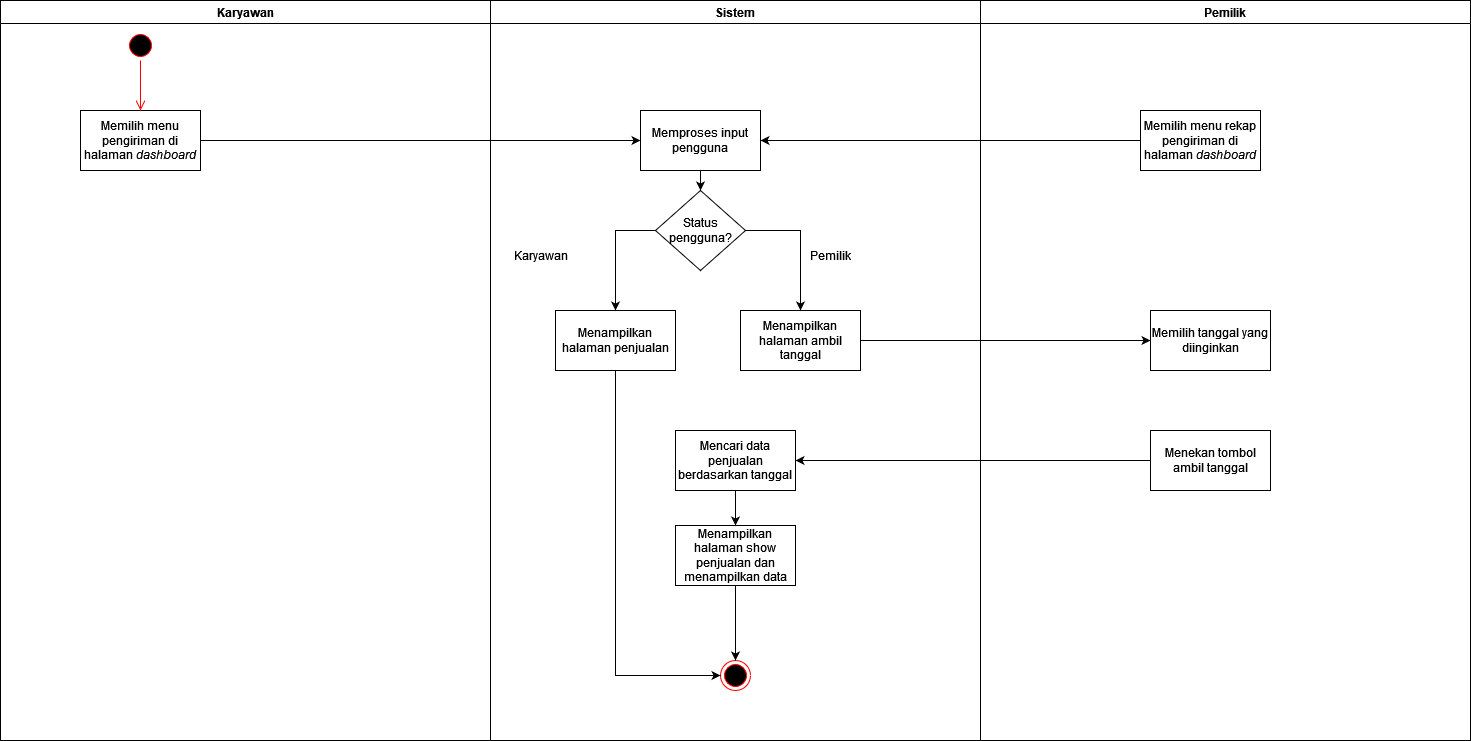

The diagram above was exported from draw.io. Its source (the exported page's mxGraphModel, read from the mxfile embedded in the PNG):
<mxGraphModel dx="1050" dy="558" grid="1" gridSize="10" guides="1" tooltips="1" connect="1" arrows="1" fold="1" page="1" pageScale="1" pageWidth="827" pageHeight="1169" math="0" shadow="0">
  <root>
    <mxCell id="0" />
    <mxCell id="1" parent="0" />
    <mxCell id="WvDumPYAmbXmLvpA2CD1-1" value="Karyawan" style="swimlane;whiteSpace=wrap;html=1;" parent="1" vertex="1">
      <mxGeometry y="30" width="490" height="740" as="geometry" />
    </mxCell>
    <mxCell id="WvDumPYAmbXmLvpA2CD1-2" value="Memilih menu pengiriman di halaman &lt;i&gt;dashboard&lt;/i&gt;" style="rounded=0;whiteSpace=wrap;html=1;" parent="WvDumPYAmbXmLvpA2CD1-1" vertex="1">
      <mxGeometry x="80" y="110" width="120" height="60" as="geometry" />
    </mxCell>
    <mxCell id="WvDumPYAmbXmLvpA2CD1-3" style="edgeStyle=orthogonalEdgeStyle;rounded=0;orthogonalLoop=1;jettySize=auto;html=1;exitX=0.5;exitY=1;exitDx=0;exitDy=0;" parent="WvDumPYAmbXmLvpA2CD1-1" edge="1">
      <mxGeometry relative="1" as="geometry">
        <mxPoint x="140" y="260" as="sourcePoint" />
      </mxGeometry>
    </mxCell>
    <mxCell id="WvDumPYAmbXmLvpA2CD1-4" value="" style="ellipse;html=1;shape=startState;fillColor=#000000;strokeColor=#ff0000;" parent="WvDumPYAmbXmLvpA2CD1-1" vertex="1">
      <mxGeometry x="125" y="30" width="30" height="30" as="geometry" />
    </mxCell>
    <mxCell id="WvDumPYAmbXmLvpA2CD1-5" value="" style="edgeStyle=orthogonalEdgeStyle;html=1;verticalAlign=bottom;endArrow=open;endSize=8;strokeColor=#ff0000;rounded=0;entryX=0.5;entryY=0;entryDx=0;entryDy=0;" parent="WvDumPYAmbXmLvpA2CD1-1" source="WvDumPYAmbXmLvpA2CD1-4" target="WvDumPYAmbXmLvpA2CD1-2" edge="1">
      <mxGeometry relative="1" as="geometry">
        <mxPoint x="145" y="120" as="targetPoint" />
      </mxGeometry>
    </mxCell>
    <mxCell id="WvDumPYAmbXmLvpA2CD1-8" style="edgeStyle=orthogonalEdgeStyle;rounded=0;orthogonalLoop=1;jettySize=auto;html=1;exitX=0.5;exitY=1;exitDx=0;exitDy=0;" parent="WvDumPYAmbXmLvpA2CD1-1" edge="1">
      <mxGeometry relative="1" as="geometry">
        <mxPoint x="70" y="555" as="sourcePoint" />
      </mxGeometry>
    </mxCell>
    <mxCell id="WvDumPYAmbXmLvpA2CD1-9" style="edgeStyle=orthogonalEdgeStyle;rounded=0;orthogonalLoop=1;jettySize=auto;html=1;exitX=0.5;exitY=1;exitDx=0;exitDy=0;entryX=0.5;entryY=0;entryDx=0;entryDy=0;" parent="WvDumPYAmbXmLvpA2CD1-1" target="WvDumPYAmbXmLvpA2CD1-11" edge="1">
      <mxGeometry relative="1" as="geometry">
        <mxPoint x="70" y="555" as="targetPoint" />
        <mxPoint x="140" y="390" as="sourcePoint" />
      </mxGeometry>
    </mxCell>
    <mxCell id="WvDumPYAmbXmLvpA2CD1-12" style="edgeStyle=orthogonalEdgeStyle;rounded=0;orthogonalLoop=1;jettySize=auto;html=1;exitX=0.5;exitY=1;exitDx=0;exitDy=0;entryX=0.5;entryY=0;entryDx=0;entryDy=0;" parent="WvDumPYAmbXmLvpA2CD1-1" edge="1">
      <mxGeometry relative="1" as="geometry">
        <mxPoint x="410" y="520" as="sourcePoint" />
      </mxGeometry>
    </mxCell>
    <mxCell id="WvDumPYAmbXmLvpA2CD1-13" value="Sistem " style="swimlane;whiteSpace=wrap;html=1;" parent="1" vertex="1">
      <mxGeometry x="490" y="30" width="490" height="740" as="geometry" />
    </mxCell>
    <mxCell id="WvDumPYAmbXmLvpA2CD1-14" style="edgeStyle=orthogonalEdgeStyle;rounded=0;orthogonalLoop=1;jettySize=auto;html=1;exitX=0.5;exitY=1;exitDx=0;exitDy=0;entryX=0.5;entryY=0;entryDx=0;entryDy=0;" parent="WvDumPYAmbXmLvpA2CD1-13" edge="1">
      <mxGeometry relative="1" as="geometry">
        <mxPoint x="155" y="510" as="sourcePoint" />
      </mxGeometry>
    </mxCell>
    <mxCell id="WvDumPYAmbXmLvpA2CD1-16" value="Memproses input pengguna" style="rounded=0;whiteSpace=wrap;html=1;" parent="WvDumPYAmbXmLvpA2CD1-13" vertex="1">
      <mxGeometry x="150" y="110" width="120" height="60" as="geometry" />
    </mxCell>
    <mxCell id="WvDumPYAmbXmLvpA2CD1-18" style="edgeStyle=orthogonalEdgeStyle;rounded=0;orthogonalLoop=1;jettySize=auto;html=1;exitX=0.5;exitY=1;exitDx=0;exitDy=0;" parent="WvDumPYAmbXmLvpA2CD1-13" edge="1">
      <mxGeometry relative="1" as="geometry">
        <mxPoint x="316" y="710" as="sourcePoint" />
      </mxGeometry>
    </mxCell>
    <mxCell id="WvDumPYAmbXmLvpA2CD1-19" value="" style="ellipse;html=1;shape=endState;fillColor=#000000;strokeColor=#ff0000;" parent="WvDumPYAmbXmLvpA2CD1-13" vertex="1">
      <mxGeometry x="230" y="660" width="30" height="30" as="geometry" />
    </mxCell>
    <mxCell id="WvDumPYAmbXmLvpA2CD1-20" style="edgeStyle=orthogonalEdgeStyle;rounded=0;orthogonalLoop=1;jettySize=auto;html=1;exitX=0.5;exitY=1;exitDx=0;exitDy=0;entryX=0.5;entryY=0;entryDx=0;entryDy=0;" parent="WvDumPYAmbXmLvpA2CD1-13" edge="1">
      <mxGeometry relative="1" as="geometry">
        <mxPoint x="100" y="1090" as="sourcePoint" />
      </mxGeometry>
    </mxCell>
    <mxCell id="WvDumPYAmbXmLvpA2CD1-21" style="edgeStyle=orthogonalEdgeStyle;rounded=0;orthogonalLoop=1;jettySize=auto;html=1;exitX=0.5;exitY=1;exitDx=0;exitDy=0;entryX=0.5;entryY=0;entryDx=0;entryDy=0;" parent="WvDumPYAmbXmLvpA2CD1-13" source="WvDumPYAmbXmLvpA2CD1-22" target="WvDumPYAmbXmLvpA2CD1-19" edge="1">
      <mxGeometry relative="1" as="geometry" />
    </mxCell>
    <mxCell id="WvDumPYAmbXmLvpA2CD1-22" value="Menampilkan halaman show penjualan dan menampilkan data" style="rounded=0;whiteSpace=wrap;html=1;" parent="WvDumPYAmbXmLvpA2CD1-13" vertex="1">
      <mxGeometry x="185" y="525" width="120" height="60" as="geometry" />
    </mxCell>
    <mxCell id="8axtpsHddixHC5EE0sWD-3" value="Status pengguna?" style="rhombus;whiteSpace=wrap;html=1;" vertex="1" parent="WvDumPYAmbXmLvpA2CD1-13">
      <mxGeometry x="165" y="190" width="90" height="80" as="geometry" />
    </mxCell>
    <mxCell id="8axtpsHddixHC5EE0sWD-6" style="edgeStyle=orthogonalEdgeStyle;rounded=0;orthogonalLoop=1;jettySize=auto;html=1;exitX=0.5;exitY=1;exitDx=0;exitDy=0;entryX=0.5;entryY=0;entryDx=0;entryDy=0;" edge="1" parent="WvDumPYAmbXmLvpA2CD1-13" source="WvDumPYAmbXmLvpA2CD1-16" target="8axtpsHddixHC5EE0sWD-3">
      <mxGeometry relative="1" as="geometry" />
    </mxCell>
    <mxCell id="8axtpsHddixHC5EE0sWD-5" value="Karyawan" style="text;html=1;align=center;verticalAlign=middle;resizable=0;points=[];autosize=1;strokeColor=none;fillColor=none;" vertex="1" parent="WvDumPYAmbXmLvpA2CD1-13">
      <mxGeometry x="10" y="240" width="80" height="30" as="geometry" />
    </mxCell>
    <mxCell id="WvDumPYAmbXmLvpA2CD1-23" value="Pemilik" style="swimlane;whiteSpace=wrap;html=1;" parent="1" vertex="1">
      <mxGeometry x="980" y="30" width="490" height="740" as="geometry" />
    </mxCell>
    <mxCell id="WvDumPYAmbXmLvpA2CD1-24" style="edgeStyle=orthogonalEdgeStyle;rounded=0;orthogonalLoop=1;jettySize=auto;html=1;exitX=0.5;exitY=1;exitDx=0;exitDy=0;entryX=0.5;entryY=0;entryDx=0;entryDy=0;" parent="WvDumPYAmbXmLvpA2CD1-23" edge="1">
      <mxGeometry relative="1" as="geometry">
        <mxPoint x="155" y="510" as="sourcePoint" />
      </mxGeometry>
    </mxCell>
    <mxCell id="WvDumPYAmbXmLvpA2CD1-25" value="Memilih menu rekap pengiriman di halaman &lt;i&gt;dashboard&lt;/i&gt;" style="rounded=0;whiteSpace=wrap;html=1;" parent="WvDumPYAmbXmLvpA2CD1-23" vertex="1">
      <mxGeometry x="160" y="110" width="120" height="60" as="geometry" />
    </mxCell>
    <mxCell id="WvDumPYAmbXmLvpA2CD1-26" style="edgeStyle=orthogonalEdgeStyle;rounded=0;orthogonalLoop=1;jettySize=auto;html=1;exitX=0.5;exitY=1;exitDx=0;exitDy=0;" parent="WvDumPYAmbXmLvpA2CD1-23" edge="1">
      <mxGeometry relative="1" as="geometry">
        <mxPoint x="316" y="710" as="sourcePoint" />
      </mxGeometry>
    </mxCell>
    <mxCell id="WvDumPYAmbXmLvpA2CD1-27" style="edgeStyle=orthogonalEdgeStyle;rounded=0;orthogonalLoop=1;jettySize=auto;html=1;exitX=0.5;exitY=1;exitDx=0;exitDy=0;entryX=0.5;entryY=0;entryDx=0;entryDy=0;" parent="WvDumPYAmbXmLvpA2CD1-23" edge="1">
      <mxGeometry relative="1" as="geometry">
        <mxPoint x="100" y="1090" as="sourcePoint" />
      </mxGeometry>
    </mxCell>
    <mxCell id="WvDumPYAmbXmLvpA2CD1-28" style="edgeStyle=orthogonalEdgeStyle;rounded=0;orthogonalLoop=1;jettySize=auto;html=1;exitX=0.5;exitY=1;exitDx=0;exitDy=0;entryX=0.5;entryY=0;entryDx=0;entryDy=0;" parent="WvDumPYAmbXmLvpA2CD1-23" target="WvDumPYAmbXmLvpA2CD1-31" edge="1">
      <mxGeometry relative="1" as="geometry">
        <mxPoint x="220" y="300" as="sourcePoint" />
      </mxGeometry>
    </mxCell>
    <mxCell id="WvDumPYAmbXmLvpA2CD1-30" style="edgeStyle=orthogonalEdgeStyle;rounded=0;orthogonalLoop=1;jettySize=auto;html=1;exitX=0.5;exitY=1;exitDx=0;exitDy=0;" parent="WvDumPYAmbXmLvpA2CD1-23" target="WvDumPYAmbXmLvpA2CD1-32" edge="1">
      <mxGeometry relative="1" as="geometry">
        <mxPoint x="220" y="420" as="sourcePoint" />
      </mxGeometry>
    </mxCell>
    <mxCell id="WvDumPYAmbXmLvpA2CD1-33" style="edgeStyle=orthogonalEdgeStyle;rounded=0;orthogonalLoop=1;jettySize=auto;html=1;exitX=0;exitY=0.5;exitDx=0;exitDy=0;entryX=1;entryY=0.5;entryDx=0;entryDy=0;" parent="1" source="WvDumPYAmbXmLvpA2CD1-25" target="WvDumPYAmbXmLvpA2CD1-16" edge="1">
      <mxGeometry relative="1" as="geometry" />
    </mxCell>
    <mxCell id="WvDumPYAmbXmLvpA2CD1-34" style="edgeStyle=orthogonalEdgeStyle;rounded=0;orthogonalLoop=1;jettySize=auto;html=1;exitX=1;exitY=0.5;exitDx=0;exitDy=0;entryX=0;entryY=0.5;entryDx=0;entryDy=0;" parent="1" source="WvDumPYAmbXmLvpA2CD1-2" target="WvDumPYAmbXmLvpA2CD1-16" edge="1">
      <mxGeometry relative="1" as="geometry" />
    </mxCell>
    <mxCell id="fkqTFi5gEGVSXU2TnEwG-8" style="edgeStyle=orthogonalEdgeStyle;rounded=0;orthogonalLoop=1;jettySize=auto;html=1;exitX=0.5;exitY=1;exitDx=0;exitDy=0;entryX=0;entryY=0.5;entryDx=0;entryDy=0;" edge="1" parent="1" source="8axtpsHddixHC5EE0sWD-1" target="WvDumPYAmbXmLvpA2CD1-19">
      <mxGeometry relative="1" as="geometry" />
    </mxCell>
    <mxCell id="8axtpsHddixHC5EE0sWD-1" value="Menampilkan halaman penjualan " style="rounded=0;whiteSpace=wrap;html=1;" vertex="1" parent="1">
      <mxGeometry x="555" y="340" width="120" height="60" as="geometry" />
    </mxCell>
    <mxCell id="fkqTFi5gEGVSXU2TnEwG-5" style="edgeStyle=orthogonalEdgeStyle;rounded=0;orthogonalLoop=1;jettySize=auto;html=1;exitX=1;exitY=0.5;exitDx=0;exitDy=0;" edge="1" parent="1" source="8axtpsHddixHC5EE0sWD-2" target="fkqTFi5gEGVSXU2TnEwG-3">
      <mxGeometry relative="1" as="geometry" />
    </mxCell>
    <mxCell id="8axtpsHddixHC5EE0sWD-2" value="Menampilkan halaman ambil tanggal" style="rounded=0;whiteSpace=wrap;html=1;" vertex="1" parent="1">
      <mxGeometry x="740" y="340" width="120" height="60" as="geometry" />
    </mxCell>
    <mxCell id="8axtpsHddixHC5EE0sWD-4" value="Pemilik" style="text;html=1;align=center;verticalAlign=middle;resizable=0;points=[];autosize=1;strokeColor=none;fillColor=none;" vertex="1" parent="1">
      <mxGeometry x="800" y="270" width="60" height="30" as="geometry" />
    </mxCell>
    <mxCell id="8axtpsHddixHC5EE0sWD-7" style="edgeStyle=orthogonalEdgeStyle;rounded=0;orthogonalLoop=1;jettySize=auto;html=1;exitX=0;exitY=0.5;exitDx=0;exitDy=0;entryX=0.5;entryY=0;entryDx=0;entryDy=0;" edge="1" parent="1" source="8axtpsHddixHC5EE0sWD-3" target="8axtpsHddixHC5EE0sWD-1">
      <mxGeometry relative="1" as="geometry" />
    </mxCell>
    <mxCell id="8axtpsHddixHC5EE0sWD-8" style="edgeStyle=orthogonalEdgeStyle;rounded=0;orthogonalLoop=1;jettySize=auto;html=1;exitX=1;exitY=0.5;exitDx=0;exitDy=0;" edge="1" parent="1" source="8axtpsHddixHC5EE0sWD-3" target="8axtpsHddixHC5EE0sWD-2">
      <mxGeometry relative="1" as="geometry" />
    </mxCell>
    <mxCell id="fkqTFi5gEGVSXU2TnEwG-7" style="edgeStyle=orthogonalEdgeStyle;rounded=0;orthogonalLoop=1;jettySize=auto;html=1;exitX=0.5;exitY=1;exitDx=0;exitDy=0;entryX=0.5;entryY=0;entryDx=0;entryDy=0;" edge="1" parent="1" source="fkqTFi5gEGVSXU2TnEwG-2" target="WvDumPYAmbXmLvpA2CD1-22">
      <mxGeometry relative="1" as="geometry" />
    </mxCell>
    <mxCell id="fkqTFi5gEGVSXU2TnEwG-2" value="Mencari data penjualan berdasarkan tanggal" style="rounded=0;whiteSpace=wrap;html=1;" vertex="1" parent="1">
      <mxGeometry x="675" y="460" width="120" height="60" as="geometry" />
    </mxCell>
    <mxCell id="fkqTFi5gEGVSXU2TnEwG-3" value="Memilih tanggal yang diinginkan" style="rounded=0;whiteSpace=wrap;html=1;" vertex="1" parent="1">
      <mxGeometry x="1150" y="340" width="120" height="60" as="geometry" />
    </mxCell>
    <mxCell id="fkqTFi5gEGVSXU2TnEwG-6" style="edgeStyle=orthogonalEdgeStyle;rounded=0;orthogonalLoop=1;jettySize=auto;html=1;exitX=0;exitY=0.5;exitDx=0;exitDy=0;entryX=1;entryY=0.5;entryDx=0;entryDy=0;" edge="1" parent="1" source="fkqTFi5gEGVSXU2TnEwG-4" target="fkqTFi5gEGVSXU2TnEwG-2">
      <mxGeometry relative="1" as="geometry" />
    </mxCell>
    <mxCell id="fkqTFi5gEGVSXU2TnEwG-4" value="Menekan tombol ambil tanggal" style="rounded=0;whiteSpace=wrap;html=1;" vertex="1" parent="1">
      <mxGeometry x="1150" y="460" width="120" height="60" as="geometry" />
    </mxCell>
  </root>
</mxGraphModel>